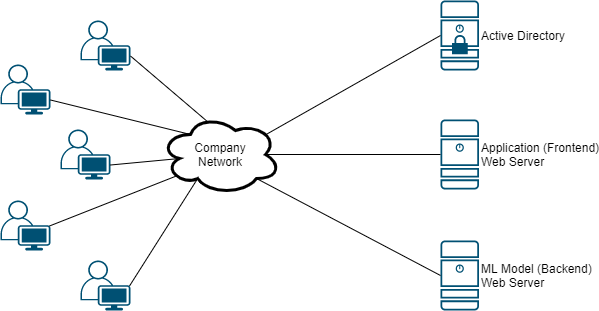

The diagram above was exported from draw.io. Its source (the exported page's mxGraphModel, read from the mxfile embedded in the PNG):
<mxGraphModel dx="998" dy="579" grid="1" gridSize="10" guides="1" tooltips="1" connect="1" arrows="1" fold="1" page="1" pageScale="1" pageWidth="850" pageHeight="1100" math="0" shadow="0">
  <root>
    <mxCell id="0" />
    <mxCell id="1" parent="0" />
    <mxCell id="2" value="ML Model (Backend)&lt;br&gt;Web Server" style="points=[[0.015,0.015,0],[0.985,0.015,0],[0.985,0.985,0],[0.015,0.985,0],[0.25,0,0],[0.5,0,0],[0.75,0,0],[1,0.25,0],[1,0.5,0],[1,0.75,0],[0.75,1,0],[0.5,1,0],[0.25,1,0],[0,0.75,0],[0,0.5,0],[0,0.25,0]];verticalLabelPosition=middle;html=1;verticalAlign=middle;aspect=fixed;align=left;pointerEvents=1;shape=mxgraph.cisco19.server;fillColor=#005073;strokeColor=none;labelPosition=right;" vertex="1" parent="1">
      <mxGeometry x="560" y="330" width="38.5" height="70" as="geometry" />
    </mxCell>
    <mxCell id="3" value="Active Directory" style="points=[[0.015,0.015,0],[0.985,0.015,0],[0.985,0.985,0],[0.015,0.985,0],[0.25,0,0],[0.5,0,0],[0.75,0,0],[1,0.25,0],[1,0.5,0],[1,0.75,0],[0.75,1,0],[0.5,1,0],[0.25,1,0],[0,0.75,0],[0,0.5,0],[0,0.25,0]];verticalLabelPosition=middle;html=1;verticalAlign=middle;aspect=fixed;align=left;pointerEvents=1;shape=mxgraph.cisco19.secure_server;fillColor=#005073;strokeColor=none;labelPosition=right;" vertex="1" parent="1">
      <mxGeometry x="560" y="90" width="38.5" height="70" as="geometry" />
    </mxCell>
    <mxCell id="4" value="Application (Frontend)&lt;br&gt;Web Server" style="points=[[0.015,0.015,0],[0.985,0.015,0],[0.985,0.985,0],[0.015,0.985,0],[0.25,0,0],[0.5,0,0],[0.75,0,0],[1,0.25,0],[1,0.5,0],[1,0.75,0],[0.75,1,0],[0.5,1,0],[0.25,1,0],[0,0.75,0],[0,0.5,0],[0,0.25,0]];verticalLabelPosition=middle;html=1;verticalAlign=middle;aspect=fixed;align=left;pointerEvents=1;shape=mxgraph.cisco19.server;fillColor=#005073;strokeColor=none;labelPosition=right;" vertex="1" parent="1">
      <mxGeometry x="560" y="209" width="38.5" height="70" as="geometry" />
    </mxCell>
    <mxCell id="5" value="Company&lt;br&gt;Network" style="ellipse;shape=cloud;whiteSpace=wrap;html=1;strokeWidth=3;fillColor=#FFFFFF;" vertex="1" parent="1">
      <mxGeometry x="280" y="204" width="120" height="80" as="geometry" />
    </mxCell>
    <mxCell id="6" value="" style="endArrow=none;html=1;exitX=0.88;exitY=0.25;exitDx=0;exitDy=0;exitPerimeter=0;entryX=0;entryY=0.5;entryDx=0;entryDy=0;entryPerimeter=0;" edge="1" source="5" target="3" parent="1">
      <mxGeometry width="50" height="50" relative="1" as="geometry">
        <mxPoint x="520" y="330" as="sourcePoint" />
        <mxPoint x="570" y="280" as="targetPoint" />
      </mxGeometry>
    </mxCell>
    <mxCell id="7" value="" style="endArrow=none;html=1;exitX=0;exitY=0.5;exitDx=0;exitDy=0;exitPerimeter=0;entryX=0.875;entryY=0.5;entryDx=0;entryDy=0;entryPerimeter=0;" edge="1" source="4" target="5" parent="1">
      <mxGeometry width="50" height="50" relative="1" as="geometry">
        <mxPoint x="260" y="470" as="sourcePoint" />
        <mxPoint x="310" y="420" as="targetPoint" />
      </mxGeometry>
    </mxCell>
    <mxCell id="8" value="" style="endArrow=none;html=1;entryX=0;entryY=0.5;entryDx=0;entryDy=0;entryPerimeter=0;exitX=0.8;exitY=0.8;exitDx=0;exitDy=0;exitPerimeter=0;" edge="1" source="5" target="2" parent="1">
      <mxGeometry width="50" height="50" relative="1" as="geometry">
        <mxPoint x="420" y="460" as="sourcePoint" />
        <mxPoint x="470" y="410" as="targetPoint" />
      </mxGeometry>
    </mxCell>
    <mxCell id="9" value="" style="points=[[0.35,0,0],[0.98,0.51,0],[1,0.71,0],[0.67,1,0],[0,0.795,0],[0,0.65,0]];verticalLabelPosition=bottom;html=1;verticalAlign=top;aspect=fixed;align=center;pointerEvents=1;shape=mxgraph.cisco19.user;fillColor=#005073;strokeColor=none;" vertex="1" parent="1">
      <mxGeometry x="120" y="154" width="50" height="50" as="geometry" />
    </mxCell>
    <mxCell id="10" value="" style="points=[[0.35,0,0],[0.98,0.51,0],[1,0.71,0],[0.67,1,0],[0,0.795,0],[0,0.65,0]];verticalLabelPosition=bottom;html=1;verticalAlign=top;aspect=fixed;align=center;pointerEvents=1;shape=mxgraph.cisco19.user;fillColor=#005073;strokeColor=none;" vertex="1" parent="1">
      <mxGeometry x="200" y="110" width="50" height="50" as="geometry" />
    </mxCell>
    <mxCell id="11" value="" style="points=[[0.35,0,0],[0.98,0.51,0],[1,0.71,0],[0.67,1,0],[0,0.795,0],[0,0.65,0]];verticalLabelPosition=bottom;html=1;verticalAlign=top;aspect=fixed;align=center;pointerEvents=1;shape=mxgraph.cisco19.user;fillColor=#005073;strokeColor=none;" vertex="1" parent="1">
      <mxGeometry x="180" y="219" width="50" height="50" as="geometry" />
    </mxCell>
    <mxCell id="12" value="" style="points=[[0.35,0,0],[0.98,0.51,0],[1,0.71,0],[0.67,1,0],[0,0.795,0],[0,0.65,0]];verticalLabelPosition=bottom;html=1;verticalAlign=top;aspect=fixed;align=center;pointerEvents=1;shape=mxgraph.cisco19.user;fillColor=#005073;strokeColor=none;" vertex="1" parent="1">
      <mxGeometry x="120" y="290" width="50" height="50" as="geometry" />
    </mxCell>
    <mxCell id="13" value="" style="points=[[0.35,0,0],[0.98,0.51,0],[1,0.71,0],[0.67,1,0],[0,0.795,0],[0,0.65,0]];verticalLabelPosition=bottom;html=1;verticalAlign=top;aspect=fixed;align=center;pointerEvents=1;shape=mxgraph.cisco19.user;fillColor=#005073;strokeColor=none;" vertex="1" parent="1">
      <mxGeometry x="200" y="350" width="50" height="50" as="geometry" />
    </mxCell>
    <mxCell id="14" value="" style="endArrow=none;html=1;exitX=1;exitY=0.71;exitDx=0;exitDy=0;exitPerimeter=0;entryX=0.4;entryY=0.1;entryDx=0;entryDy=0;entryPerimeter=0;" edge="1" source="10" target="5" parent="1">
      <mxGeometry width="50" height="50" relative="1" as="geometry">
        <mxPoint x="395.5999999999999" y="234" as="sourcePoint" />
        <mxPoint x="570" y="135" as="targetPoint" />
      </mxGeometry>
    </mxCell>
    <mxCell id="15" value="" style="endArrow=none;html=1;exitX=1;exitY=0.71;exitDx=0;exitDy=0;exitPerimeter=0;entryX=0.25;entryY=0.25;entryDx=0;entryDy=0;entryPerimeter=0;" edge="1" source="9" target="5" parent="1">
      <mxGeometry width="50" height="50" relative="1" as="geometry">
        <mxPoint x="260" y="155.5" as="sourcePoint" />
        <mxPoint x="338" y="222" as="targetPoint" />
      </mxGeometry>
    </mxCell>
    <mxCell id="16" value="" style="endArrow=none;html=1;entryX=0.16;entryY=0.55;entryDx=0;entryDy=0;entryPerimeter=0;exitX=1;exitY=0.71;exitDx=0;exitDy=0;exitPerimeter=0;" edge="1" source="11" target="5" parent="1">
      <mxGeometry width="50" height="50" relative="1" as="geometry">
        <mxPoint x="240" y="250" as="sourcePoint" />
        <mxPoint x="320" y="234" as="targetPoint" />
      </mxGeometry>
    </mxCell>
    <mxCell id="17" value="" style="endArrow=none;html=1;exitX=0.98;exitY=0.51;exitDx=0;exitDy=0;exitPerimeter=0;entryX=0.13;entryY=0.77;entryDx=0;entryDy=0;entryPerimeter=0;" edge="1" source="12" target="5" parent="1">
      <mxGeometry width="50" height="50" relative="1" as="geometry">
        <mxPoint x="239" y="264.5" as="sourcePoint" />
        <mxPoint x="309.20000000000005" y="258" as="targetPoint" />
      </mxGeometry>
    </mxCell>
    <mxCell id="18" value="" style="endArrow=none;html=1;exitX=0.98;exitY=0.51;exitDx=0;exitDy=0;exitPerimeter=0;entryX=0.31;entryY=0.8;entryDx=0;entryDy=0;entryPerimeter=0;" edge="1" source="13" target="5" parent="1">
      <mxGeometry width="50" height="50" relative="1" as="geometry">
        <mxPoint x="179" y="325.5" as="sourcePoint" />
        <mxPoint x="305.5999999999999" y="275.6" as="targetPoint" />
      </mxGeometry>
    </mxCell>
  </root>
</mxGraphModel>